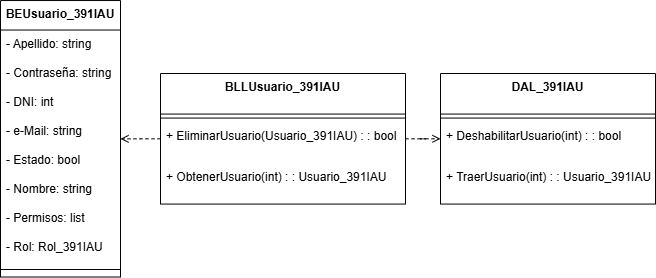

The diagram above was exported from draw.io. Its source (the exported page's mxGraphModel, read from the mxfile embedded in the PNG):
<mxGraphModel dx="1426" dy="841" grid="1" gridSize="10" guides="1" tooltips="1" connect="1" arrows="1" fold="1" page="1" pageScale="1" pageWidth="850" pageHeight="1100" math="0" shadow="0">
  <root>
    <mxCell id="0" />
    <mxCell id="1" parent="0" />
    <mxCell id="K-kT85pdc4qhQZegMdAn-1" value="BEUsuario_391IAU" style="swimlane;fontStyle=1;align=center;verticalAlign=top;childLayout=stackLayout;horizontal=1;startSize=29.473684210526315;horizontalStack=0;resizeParent=1;resizeParentMax=0;resizeLast=0;collapsible=0;marginBottom=0;" vertex="1" parent="1">
      <mxGeometry x="40" y="217.05" width="120" height="276.4736842105263" as="geometry" />
    </mxCell>
    <mxCell id="K-kT85pdc4qhQZegMdAn-2" value="- Apellido: string" style="text;strokeColor=none;fillColor=none;align=left;verticalAlign=top;spacingLeft=4;spacingRight=4;overflow=hidden;rotatable=0;points=[[0,0.5],[1,0.5]];portConstraint=eastwest;" vertex="1" parent="K-kT85pdc4qhQZegMdAn-1">
      <mxGeometry y="29.473684210526315" width="120" height="29" as="geometry" />
    </mxCell>
    <mxCell id="K-kT85pdc4qhQZegMdAn-3" value="- Contraseña: string" style="text;strokeColor=none;fillColor=none;align=left;verticalAlign=top;spacingLeft=4;spacingRight=4;overflow=hidden;rotatable=0;points=[[0,0.5],[1,0.5]];portConstraint=eastwest;" vertex="1" parent="K-kT85pdc4qhQZegMdAn-1">
      <mxGeometry y="58.473684210526315" width="120" height="29" as="geometry" />
    </mxCell>
    <mxCell id="K-kT85pdc4qhQZegMdAn-4" value="- DNI: int" style="text;strokeColor=none;fillColor=none;align=left;verticalAlign=top;spacingLeft=4;spacingRight=4;overflow=hidden;rotatable=0;points=[[0,0.5],[1,0.5]];portConstraint=eastwest;" vertex="1" parent="K-kT85pdc4qhQZegMdAn-1">
      <mxGeometry y="87.47368421052632" width="120" height="29" as="geometry" />
    </mxCell>
    <mxCell id="K-kT85pdc4qhQZegMdAn-5" value="- e-Mail: string" style="text;strokeColor=none;fillColor=none;align=left;verticalAlign=top;spacingLeft=4;spacingRight=4;overflow=hidden;rotatable=0;points=[[0,0.5],[1,0.5]];portConstraint=eastwest;" vertex="1" parent="K-kT85pdc4qhQZegMdAn-1">
      <mxGeometry y="116.47368421052632" width="120" height="29" as="geometry" />
    </mxCell>
    <mxCell id="K-kT85pdc4qhQZegMdAn-6" value="- Estado: bool" style="text;strokeColor=none;fillColor=none;align=left;verticalAlign=top;spacingLeft=4;spacingRight=4;overflow=hidden;rotatable=0;points=[[0,0.5],[1,0.5]];portConstraint=eastwest;" vertex="1" parent="K-kT85pdc4qhQZegMdAn-1">
      <mxGeometry y="145.4736842105263" width="120" height="29" as="geometry" />
    </mxCell>
    <mxCell id="K-kT85pdc4qhQZegMdAn-7" value="- Nombre: string" style="text;strokeColor=none;fillColor=none;align=left;verticalAlign=top;spacingLeft=4;spacingRight=4;overflow=hidden;rotatable=0;points=[[0,0.5],[1,0.5]];portConstraint=eastwest;" vertex="1" parent="K-kT85pdc4qhQZegMdAn-1">
      <mxGeometry y="174.4736842105263" width="120" height="29" as="geometry" />
    </mxCell>
    <mxCell id="K-kT85pdc4qhQZegMdAn-8" value="- Permisos: list" style="text;strokeColor=none;fillColor=none;align=left;verticalAlign=top;spacingLeft=4;spacingRight=4;overflow=hidden;rotatable=0;points=[[0,0.5],[1,0.5]];portConstraint=eastwest;" vertex="1" parent="K-kT85pdc4qhQZegMdAn-1">
      <mxGeometry y="203.4736842105263" width="120" height="29" as="geometry" />
    </mxCell>
    <mxCell id="K-kT85pdc4qhQZegMdAn-9" value="- Rol: Rol_391IAU" style="text;strokeColor=none;fillColor=none;align=left;verticalAlign=top;spacingLeft=4;spacingRight=4;overflow=hidden;rotatable=0;points=[[0,0.5],[1,0.5]];portConstraint=eastwest;" vertex="1" parent="K-kT85pdc4qhQZegMdAn-1">
      <mxGeometry y="232.4736842105263" width="120" height="29" as="geometry" />
    </mxCell>
    <mxCell id="K-kT85pdc4qhQZegMdAn-10" style="line;strokeWidth=1;fillColor=none;align=left;verticalAlign=middle;spacingTop=-1;spacingLeft=3;spacingRight=3;rotatable=0;labelPosition=right;points=[];portConstraint=eastwest;strokeColor=inherit;" vertex="1" parent="K-kT85pdc4qhQZegMdAn-1">
      <mxGeometry y="261.4736842105263" width="120" height="15" as="geometry" />
    </mxCell>
    <mxCell id="K-kT85pdc4qhQZegMdAn-21" style="edgeStyle=orthogonalEdgeStyle;rounded=0;orthogonalLoop=1;jettySize=auto;html=1;dashed=1;endArrow=open;endFill=0;" edge="1" parent="1" source="K-kT85pdc4qhQZegMdAn-11" target="K-kT85pdc4qhQZegMdAn-15">
      <mxGeometry relative="1" as="geometry" />
    </mxCell>
    <mxCell id="K-kT85pdc4qhQZegMdAn-22" style="edgeStyle=orthogonalEdgeStyle;rounded=0;orthogonalLoop=1;jettySize=auto;html=1;dashed=1;endArrow=open;endFill=0;" edge="1" parent="1" source="K-kT85pdc4qhQZegMdAn-11" target="K-kT85pdc4qhQZegMdAn-1">
      <mxGeometry relative="1" as="geometry" />
    </mxCell>
    <mxCell id="K-kT85pdc4qhQZegMdAn-11" value="BLLUsuario_391IAU" style="swimlane;fontStyle=1;align=center;verticalAlign=top;childLayout=stackLayout;horizontal=1;startSize=40.57142857142857;horizontalStack=0;resizeParent=1;resizeParentMax=0;resizeLast=0;collapsible=0;marginBottom=0;" vertex="1" parent="1">
      <mxGeometry x="200" y="290" width="245" height="130.57142857142856" as="geometry" />
    </mxCell>
    <mxCell id="K-kT85pdc4qhQZegMdAn-12" style="line;strokeWidth=1;fillColor=none;align=left;verticalAlign=middle;spacingTop=-1;spacingLeft=3;spacingRight=3;rotatable=0;labelPosition=right;points=[];portConstraint=eastwest;strokeColor=inherit;" vertex="1" parent="K-kT85pdc4qhQZegMdAn-11">
      <mxGeometry y="40.57142857142857" width="245" height="8" as="geometry" />
    </mxCell>
    <mxCell id="K-kT85pdc4qhQZegMdAn-13" value="+ EliminarUsuario(Usuario_391IAU) : : bool" style="text;strokeColor=none;fillColor=none;align=left;verticalAlign=top;spacingLeft=4;spacingRight=4;overflow=hidden;rotatable=0;points=[[0,0.5],[1,0.5]];portConstraint=eastwest;" vertex="1" parent="K-kT85pdc4qhQZegMdAn-11">
      <mxGeometry y="48.57142857142857" width="245" height="41" as="geometry" />
    </mxCell>
    <mxCell id="K-kT85pdc4qhQZegMdAn-14" value="+ ObtenerUsuario(int) : : Usuario_391IAU" style="text;strokeColor=none;fillColor=none;align=left;verticalAlign=top;spacingLeft=4;spacingRight=4;overflow=hidden;rotatable=0;points=[[0,0.5],[1,0.5]];portConstraint=eastwest;" vertex="1" parent="K-kT85pdc4qhQZegMdAn-11">
      <mxGeometry y="89.57142857142857" width="245" height="41" as="geometry" />
    </mxCell>
    <mxCell id="K-kT85pdc4qhQZegMdAn-15" value="DAL_391IAU" style="swimlane;fontStyle=1;align=center;verticalAlign=top;childLayout=stackLayout;horizontal=1;startSize=40.57142857142857;horizontalStack=0;resizeParent=1;resizeParentMax=0;resizeLast=0;collapsible=0;marginBottom=0;" vertex="1" parent="1">
      <mxGeometry x="480" y="290" width="215" height="130.57142857142856" as="geometry" />
    </mxCell>
    <mxCell id="K-kT85pdc4qhQZegMdAn-16" style="line;strokeWidth=1;fillColor=none;align=left;verticalAlign=middle;spacingTop=-1;spacingLeft=3;spacingRight=3;rotatable=0;labelPosition=right;points=[];portConstraint=eastwest;strokeColor=inherit;" vertex="1" parent="K-kT85pdc4qhQZegMdAn-15">
      <mxGeometry y="40.57142857142857" width="215" height="8" as="geometry" />
    </mxCell>
    <mxCell id="K-kT85pdc4qhQZegMdAn-17" value="+ DeshabilitarUsuario(int) : : bool" style="text;strokeColor=none;fillColor=none;align=left;verticalAlign=top;spacingLeft=4;spacingRight=4;overflow=hidden;rotatable=0;points=[[0,0.5],[1,0.5]];portConstraint=eastwest;" vertex="1" parent="K-kT85pdc4qhQZegMdAn-15">
      <mxGeometry y="48.57142857142857" width="215" height="41" as="geometry" />
    </mxCell>
    <mxCell id="K-kT85pdc4qhQZegMdAn-18" value="+ TraerUsuario(int) : : Usuario_391IAU" style="text;strokeColor=none;fillColor=none;align=left;verticalAlign=top;spacingLeft=4;spacingRight=4;overflow=hidden;rotatable=0;points=[[0,0.5],[1,0.5]];portConstraint=eastwest;" vertex="1" parent="K-kT85pdc4qhQZegMdAn-15">
      <mxGeometry y="89.57142857142857" width="215" height="41" as="geometry" />
    </mxCell>
  </root>
</mxGraphModel>